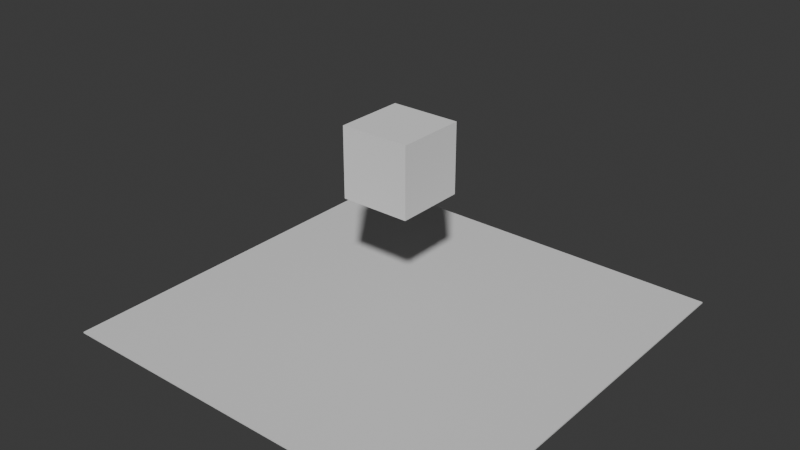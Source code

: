 # Source: 001.blend  (saved by Blender 5.2.44; exported with 4.5.12 LTS)
import bpy
from mathutils import Matrix  # noqa: F401  (used for matrix-valued properties, if any)

bpy.ops.wm.read_factory_settings(use_empty=True)
scene = bpy.context.scene
scene.name = 'Scene'

# ---- collections
col_collection = bpy.data.collections.new('Collection'); scene.collection.children.link(col_collection)

# ---- materials (node trees are filled in below, after node groups)
mat_material = bpy.data.materials.new('Material')
mat_material.alpha_threshold = 0.0
mat_material.use_backface_culling_lightprobe_volume = False
mat_material.roughness = 0.5
mat_material.line_color = (0.0, 0.0, 0.0, 1.0)

# ---- material node trees
mat_material.use_nodes = True; mat_material.node_tree.nodes.clear()
_N = mat_material.node_tree.nodes; _L = mat_material.node_tree.links
n0 = _N.new('ShaderNodeOutputMaterial'); n0.name = 'Material Output'; n0.location = (200, 100)
n1 = _N.new('ShaderNodeBsdfPrincipled'); n1.name = 'Principled BSDF'; n1.location = (-200, 100)
n1.inputs[10].default_value = 0.005
_L.new(n1.outputs[0], n0.inputs[0])
n0.is_active_output = True

# ---- world
world_world = bpy.data.worlds.new('World'); scene.world = world_world
world_world.use_nodes = True; world_world.node_tree.nodes.clear()
_N = world_world.node_tree.nodes; _L = world_world.node_tree.links
n0 = _N.new('ShaderNodeOutputWorld'); n0.name = 'World Output'; n0.location = (200, 100)
n1 = _N.new('ShaderNodeBackground'); n1.name = 'Background'; n1.location = (-200, 100)
n1.inputs[0].default_value = (0.05088, 0.05088, 0.05088, 1.0)
_L.new(n1.outputs[0], n0.inputs[0])
n0.is_active_output = True
world_world.color = (0.05088, 0.05088, 0.05088)
world_world.sun_shadow_jitter_overblur = 0.0

# ---- meshes
me_cube = bpy.data.meshes.new('Cube')
me_cube.from_pydata([(1.0, 1.0, 1.0), (1.0, 1.0, -1.0), (1.0, -1.0, 1.0), (1.0, -1.0, -1.0), (-1.0, 1.0, 1.0), (-1.0, 1.0, -1.0), (-1.0, -1.0, 1.0), (-1.0, -1.0, -1.0)], [], [(0, 4, 6, 2), (3, 2, 6, 7), (7, 6, 4, 5), (5, 1, 3, 7), (1, 0, 2, 3), (5, 4, 0, 1)])
_uv = me_cube.uv_layers.new(name='UVMap')
_uv.uv.foreach_set('vector', [0.625, 0.5, 0.875, 0.5, 0.875, 0.75, 0.625, 0.75, 0.375, 0.75, 0.625, 0.75, 0.625, 1.0, 0.375, 1.0, 0.375, 0.0, 0.625, 0.0, 0.625, 0.25, 0.375, 0.25, 0.125, 0.5, 0.375, 0.5, 0.375, 0.75, 0.125, 0.75, 0.375, 0.5, 0.625, 0.5, 0.625, 0.75, 0.375, 0.75, 0.375, 0.25, 0.625, 0.25, 0.625, 0.5, 0.375, 0.5])
me_cube.materials.append(mat_material)
me_cube.use_mirror_vertex_groups = False
me_cube.update()
me_cube_001 = bpy.data.meshes.new('Cube.001')
me_cube_001.from_pydata([(-1.0, -1.0, -1.0), (-1.0, -1.0, 1.0), (-1.0, 1.0, -1.0), (-1.0, 1.0, 1.0), (1.0, -1.0, -1.0), (1.0, -1.0, 1.0), (1.0, 1.0, -1.0), (1.0, 1.0, 1.0)], [], [(0, 1, 3, 2), (2, 3, 7, 6), (6, 7, 5, 4), (4, 5, 1, 0), (2, 6, 4, 0), (7, 3, 1, 5)])
_uv = me_cube_001.uv_layers.new(name='UVMap')
_uv.uv.foreach_set('vector', [0.375, 0.0, 0.625, 0.0, 0.625, 0.25, 0.375, 0.25, 0.375, 0.25, 0.625, 0.25, 0.625, 0.5, 0.375, 0.5, 0.375, 0.5, 0.625, 0.5, 0.625, 0.75, 0.375, 0.75, 0.375, 0.75, 0.625, 0.75, 0.625, 1.0, 0.375, 1.0, 0.125, 0.5, 0.375, 0.5, 0.375, 0.75, 0.125, 0.75, 0.625, 0.5, 0.875, 0.5, 0.875, 0.75, 0.625, 0.75])
me_cube_001.update()

# ---- objects
ob_cube = bpy.data.objects.new('Cube', me_cube)
ob_empty = bpy.data.objects.new('Empty', None)
ob_cube_001 = bpy.data.objects.new('Cube.001', me_cube_001)

# ---- transforms, parenting, visibility, modifiers, constraints
ob_cube.location = (0.0, 0.0, 0.0)
ob_cube.scale = (5.949, 5.949, 0.01923)
ob_cube.lock_rotations_4d = False
ob_cube.empty_display_type = 'ARROWS'
ob_cube.lineart.crease_threshold = 0.0
ob_empty.location = (0.0, 0.0, 0.0)
ob_empty.rotation_mode = 'QUATERNION'
ob_empty.rotation_quaternion = (1.0, 0.0, 0.0, 0.0)
ob_empty.empty_display_size = 0.001
ob_cube_001.location = (0.0, 0.0, 4.638)

# ---- collection membership
col_collection.objects.link(ob_cube)
col_collection.objects.link(ob_empty)
col_collection.objects.link(ob_cube_001)

# ---- scene / render settings (as saved in the file)
scene.frame_start = 1; scene.frame_end = 250; scene.frame_set(0)
scene.render.engine = 'BLENDER_EEVEE_NEXT'
scene.render.bake_bias = 0.0
scene.render.bake_samples = 0
scene.render.compositor_device = 'GPU'
scene.eevee.use_volume_custom_range = False
scene.eevee.fast_gi_thickness_near = 0.1
scene.eevee.fast_gi_thickness_far = 0.0
scene.eevee.ray_tracing_options.screen_trace_thickness = 0.1
bpy.context.view_layer.update()

# ---- added for rendering (the .blend has no active camera and no usable light): camera, sun
cam_auto = bpy.data.cameras.new('AutoCamera')
cam_auto.lens = 50.0
cam_auto.sensor_width = 36.0
cam_auto.clip_end = 1000.0
ob_auto_camera = bpy.data.objects.new('AutoCamera', cam_auto)
scene.collection.objects.link(ob_auto_camera)
ob_auto_camera.location = (16.425, -19.71, 15.9496)
ob_auto_camera.rotation_euler = (1.09748, -7.21219e-08, 0.694738)
scene.camera = ob_auto_camera
light_auto_sun = bpy.data.lights.new('AutoSun', 'SUN')
light_auto_sun.energy = 3.0
light_auto_sun.angle = 0.0523599
ob_auto_sun = bpy.data.objects.new('AutoSun', light_auto_sun)
scene.collection.objects.link(ob_auto_sun)
ob_auto_sun.rotation_euler = (0.872665, 0.174533, 0.523599)
bpy.context.view_layer.update()
